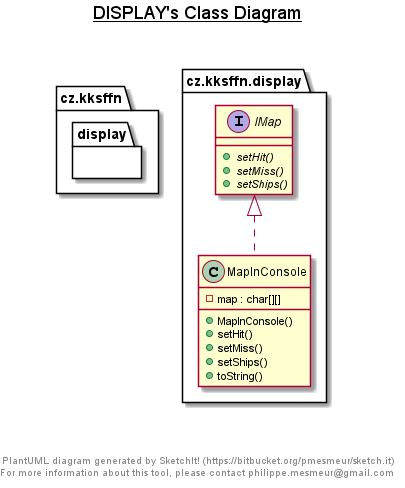

The diagram above was rendered by PlantUML. Its source (embedded in the PNG):
@startuml

title __DISPLAY's Class Diagram__\n

  package cz.kksffn {
    package display {
      interface cz.kksffn.display.IMap {
          {abstract} + setHit()
          {abstract} + setMiss()
          {abstract} + setShips()
      }
    }
  }
  

  package cz.kksffn {
    package display {
      class cz.kksffn.display.MapInConsole {
          - map : char[][]
          + MapInConsole()
          + setHit()
          + setMiss()
          + setShips()
          + toString()
      }
    }
  }
  

  cz.kksffn.display.MapInConsole .up.|> cz.kksffn.display.IMap


right footer


PlantUML diagram generated by SketchIt! (https://bitbucket.org/pmesmeur/sketch.it)
For more information about this tool, please contact philippe.mesmeur@gmail.com
endfooter

@enduml